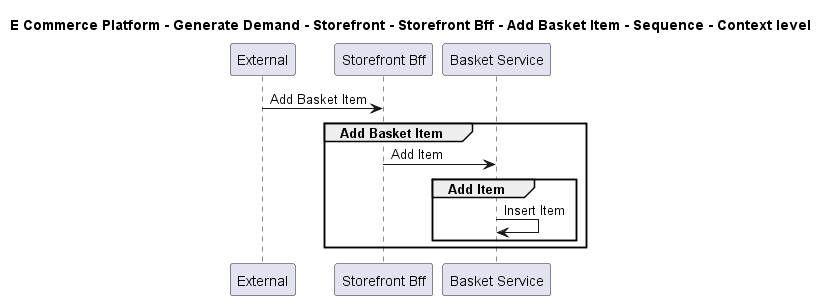

The diagram above was rendered by PlantUML. Its source (embedded in the PNG):
@startuml

title E Commerce Platform - Generate Demand - Storefront - Storefront Bff - Add Basket Item - Sequence - Context level

participant "External" as C4InterFlow.SoftwareSystems.ExternalSystem
participant "Storefront Bff" as ECommercePlatform.GenerateDemand.Storefront.SoftwareSystems.StorefrontBff
participant "Basket Service" as ECommercePlatform.GenerateDemand.Basket.SoftwareSystems.BasketService

C4InterFlow.SoftwareSystems.ExternalSystem -> ECommercePlatform.GenerateDemand.Storefront.SoftwareSystems.StorefrontBff : Add Basket Item
group Add Basket Item
ECommercePlatform.GenerateDemand.Storefront.SoftwareSystems.StorefrontBff -> ECommercePlatform.GenerateDemand.Basket.SoftwareSystems.BasketService : Add Item
group Add Item
ECommercePlatform.GenerateDemand.Basket.SoftwareSystems.BasketService -> ECommercePlatform.GenerateDemand.Basket.SoftwareSystems.BasketService : Insert Item
end
end


@enduml